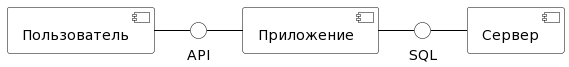

The diagram above was rendered by PlantUML. Its source (embedded in the PNG):
@startuml
skinparam component {
BackgroundColor White
ArrowColor Black
BorderColor Black
}

skinparam interface {
BackgroundColor White
ArrowColor Black
BorderColor Black
}
component [Сервер] as DB
component [Пользователь] as PR
component [Приложение] as Server

() "SQL" as L1
() "API" as L2

PR - L2
L2 - Server
Server - L1
L1 - DB
@enduml